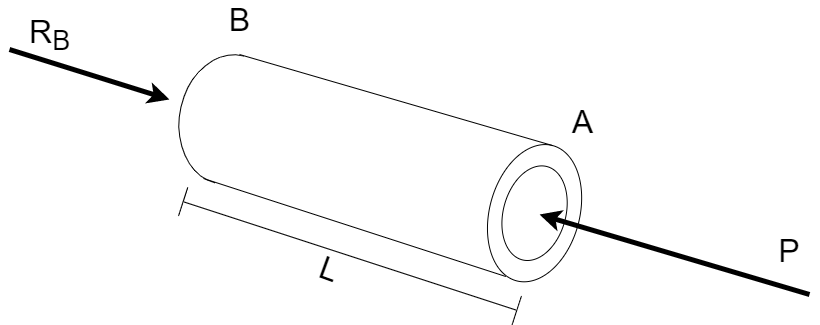

The diagram above was exported from draw.io. Its source (the exported page's mxGraphModel, read from the mxfile embedded in the PNG):
<mxGraphModel dx="2062" dy="1073" grid="1" gridSize="10" guides="1" tooltips="1" connect="1" arrows="1" fold="1" page="1" pageScale="1" pageWidth="850" pageHeight="1100" math="0" shadow="0">
  <root>
    <mxCell id="0" />
    <mxCell id="1" parent="0" />
    <mxCell id="wJvUaoxcwOcCIarTLCeH-2" value="" style="ellipse;whiteSpace=wrap;html=1;rotation=15;" vertex="1" parent="1">
      <mxGeometry x="505.06" y="228.69000000000005" width="90" height="140" as="geometry" />
    </mxCell>
    <mxCell id="wJvUaoxcwOcCIarTLCeH-3" value="" style="ellipse;whiteSpace=wrap;html=1;rotation=15;" vertex="1" parent="1">
      <mxGeometry x="518.84" y="250.45" width="62.44" height="96.49" as="geometry" />
    </mxCell>
    <mxCell id="wJvUaoxcwOcCIarTLCeH-5" value="" style="endArrow=none;html=1;entryX=0.5;entryY=0;entryDx=0;entryDy=0;" edge="1" parent="1" target="wJvUaoxcwOcCIarTLCeH-2">
      <mxGeometry width="50" height="50" relative="1" as="geometry">
        <mxPoint x="255" y="140" as="sourcePoint" />
        <mxPoint x="575" y="230" as="targetPoint" />
      </mxGeometry>
    </mxCell>
    <mxCell id="wJvUaoxcwOcCIarTLCeH-7" value="" style="endArrow=none;html=1;entryX=0.374;entryY=0.99;entryDx=0;entryDy=0;entryPerimeter=0;exitX=0.337;exitY=0.983;exitDx=0;exitDy=0;exitPerimeter=0;" edge="1" parent="1" target="wJvUaoxcwOcCIarTLCeH-2">
      <mxGeometry width="50" height="50" relative="1" as="geometry">
        <mxPoint x="219.01684536066614" y="264.00926419396" as="sourcePoint" />
        <mxPoint x="595" y="310" as="targetPoint" />
      </mxGeometry>
    </mxCell>
    <mxCell id="wJvUaoxcwOcCIarTLCeH-12" value="" style="verticalLabelPosition=bottom;verticalAlign=top;html=1;shape=mxgraph.basic.arc;startAngle=0.5105946523174731;endAngle=0.009537862117918117;rotation=10;" vertex="1" parent="1">
      <mxGeometry x="195" y="140" width="100" height="130" as="geometry" />
    </mxCell>
    <mxCell id="wJvUaoxcwOcCIarTLCeH-13" value="" style="endArrow=classic;html=1;targetPerimeterSpacing=15;sourcePerimeterSpacing=6;strokeWidth=5;" edge="1" parent="1">
      <mxGeometry width="50" height="50" relative="1" as="geometry">
        <mxPoint x="825" y="380" as="sourcePoint" />
        <mxPoint x="555" y="300" as="targetPoint" />
      </mxGeometry>
    </mxCell>
    <mxCell id="wJvUaoxcwOcCIarTLCeH-14" value="&lt;font&gt;&lt;font style=&quot;font-size: 32px&quot;&gt;P&lt;/font&gt;&lt;br&gt;&lt;/font&gt;" style="text;html=1;strokeColor=none;fillColor=none;align=center;verticalAlign=middle;whiteSpace=wrap;rounded=0;" vertex="1" parent="1">
      <mxGeometry x="785" y="326.49" width="40" height="20" as="geometry" />
    </mxCell>
    <mxCell id="wJvUaoxcwOcCIarTLCeH-16" value="&lt;font style=&quot;font-size: 32px&quot;&gt;A&lt;/font&gt;" style="text;html=1;align=center;verticalAlign=middle;resizable=0;points=[];autosize=1;" vertex="1" parent="1">
      <mxGeometry x="578" y="192" width="40" height="30" as="geometry" />
    </mxCell>
    <mxCell id="wJvUaoxcwOcCIarTLCeH-17" value="&lt;font style=&quot;font-size: 32px&quot;&gt;B&lt;/font&gt;" style="text;html=1;align=center;verticalAlign=middle;resizable=0;points=[];autosize=1;" vertex="1" parent="1">
      <mxGeometry x="235" y="90" width="40" height="30" as="geometry" />
    </mxCell>
    <mxCell id="wJvUaoxcwOcCIarTLCeH-18" value="" style="endArrow=classic;html=1;strokeWidth=5;" edge="1" parent="1">
      <mxGeometry width="50" height="50" relative="1" as="geometry">
        <mxPoint x="25" y="135" as="sourcePoint" />
        <mxPoint x="185" y="185" as="targetPoint" />
      </mxGeometry>
    </mxCell>
    <mxCell id="wJvUaoxcwOcCIarTLCeH-19" value="&lt;font style=&quot;font-size: 32px&quot;&gt;R&lt;sub&gt;B&lt;/sub&gt;&lt;/font&gt;" style="text;html=1;align=center;verticalAlign=middle;resizable=0;points=[];autosize=1;" vertex="1" parent="1">
      <mxGeometry x="35" y="105" width="60" height="30" as="geometry" />
    </mxCell>
    <mxCell id="wJvUaoxcwOcCIarTLCeH-21" value="" style="shape=crossbar;whiteSpace=wrap;html=1;rounded=1;rotation=-162;" vertex="1" parent="1">
      <mxGeometry x="190" y="326.49" width="350.94" height="30.07" as="geometry" />
    </mxCell>
    <mxCell id="wJvUaoxcwOcCIarTLCeH-22" value="&lt;font style=&quot;font-size: 32px&quot;&gt;L&lt;/font&gt;" style="text;html=1;align=center;verticalAlign=middle;resizable=0;points=[];autosize=1;rotation=20;" vertex="1" parent="1">
      <mxGeometry x="330" y="338.69" width="30" height="30" as="geometry" />
    </mxCell>
  </root>
</mxGraphModel>